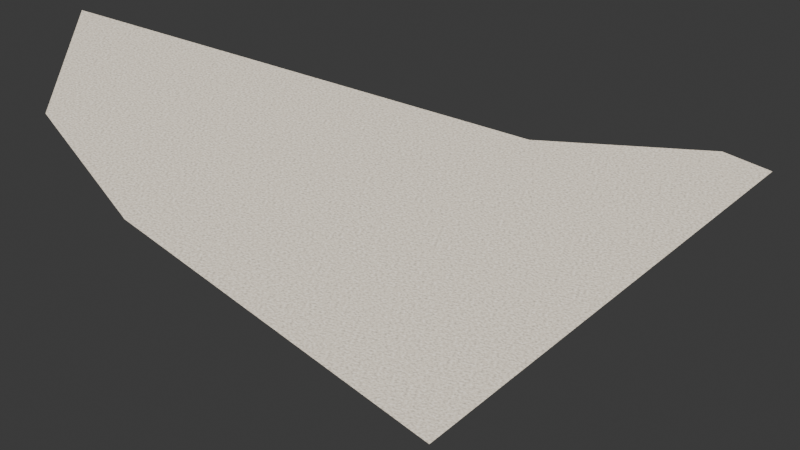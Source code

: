 # Source: sljunak.blend  (saved by Blender 4.5.90; exported with 4.5.12 LTS)
import bpy
from mathutils import Matrix  # noqa: F401  (used for matrix-valued properties, if any)

bpy.ops.wm.read_factory_settings(use_empty=True)
scene = bpy.context.scene
scene.name = 'Scene'

# ---- collections
col_collection = bpy.data.collections.new('Collection'); scene.collection.children.link(col_collection)

# ---- materials (node trees are filled in below, after node groups)
mat_sljunak = bpy.data.materials.new('sljunak')

# ---- material node trees
mat_sljunak.use_nodes = True; mat_sljunak.node_tree.nodes.clear()
_N = mat_sljunak.node_tree.nodes; _L = mat_sljunak.node_tree.links
n0 = _N.new('ShaderNodeBsdfPrincipled'); n0.name = 'Principled BSDF'; n0.location = (-200, 100)
n0.inputs[2].default_value = 0.9
n1 = _N.new('ShaderNodeOutputMaterial'); n1.name = 'Material Output'; n1.location = (200, 100)
n2 = _N.new('ShaderNodeTexNoise'); n2.name = 'Noise Texture'; n2.location = (-763, -39)
n2.inputs[2].default_value = 300.0
n3 = _N.new('ShaderNodeValToRGB'); n3.name = 'Color Ramp'; n3.location = (-567, -35)
while len(n3.color_ramp.elements) > 1: n3.color_ramp.elements.remove(n3.color_ramp.elements[-1])
n3.color_ramp.elements[0].position = 0.0; n3.color_ramp.elements[0].color = (0.07036, 0.07036, 0.06125, 1.0)
_e = n3.color_ramp.elements.new(0.5); _e.color = (0.5089, 0.4508, 0.3663, 1.0)
_e = n3.color_ramp.elements.new(1.0); _e.color = (0.7991, 0.7529, 0.6724, 1.0)
n4 = _N.new('ShaderNodeBump'); n4.name = 'Bump'; n4.location = (-686, 192)
n4.inputs[0].default_value = 0.25
n4.inputs[1].default_value = 0.1
_L.new(n0.outputs[0], n1.inputs[0])
_L.new(n3.outputs[0], n0.inputs[0])
_L.new(n2.outputs[0], n3.inputs[0])
_L.new(n4.outputs[0], n0.inputs[5])
n1.is_active_output = True

# ---- world
world_world = bpy.data.worlds.new('World'); scene.world = world_world
world_world.use_nodes = True; world_world.node_tree.nodes.clear()
_N = world_world.node_tree.nodes; _L = world_world.node_tree.links
n0 = _N.new('ShaderNodeOutputWorld'); n0.name = 'World Output'; n0.location = (200, 100)
n1 = _N.new('ShaderNodeBackground'); n1.name = 'Background'; n1.location = (-200, 100)
n1.inputs[0].default_value = (0.05088, 0.05088, 0.05088, 1.0)
_L.new(n1.outputs[0], n0.inputs[0])
n0.is_active_output = True
world_world.color = (0.05088, 0.05088, 0.05088)
world_world.sun_shadow_jitter_overblur = 0.0

# ---- cameras
cam_camera = bpy.data.cameras.new('Camera')
cam_camera.clip_end = 100.0
cam_camera.ortho_scale = 7.314

# ---- lights
light_light = bpy.data.lights.new('Light', 'SUN')
light_light.angle = 0.1993
light_light.energy = 5.0
light_light.shadow_soft_size = 0.1
light_light.shadow_cascade_max_distance = 1000.0

# ---- meshes
me_plane_016 = bpy.data.meshes.new('Plane.016')
me_plane_016.from_pydata([(-5.458, -0.5848, 6.839e-09), (1.556, -4.86, 0.0), (-6.367, 2.278, -6.839e-09), (4.823, 1.245, 0.0), (1.466, 0.9457, 0.0), (4.122, 1.505, 0.0), (-3.259, -2.435, 0.0)], [], [(0, 6, 1, 3, 5, 4, 2)])
_uv = me_plane_016.uv_layers.new(name='UVMap')
_uv.uv.foreach_set('vector', [0.0, 0.0, 0.5, 0.0, 1.0, 0.0, 1.0, 1.0, 0.75, 1.0, 0.5, 1.0, 0.0, 1.0])
me_plane_016.materials.append(mat_sljunak)
me_plane_016.update()

# ---- objects
ob_light = bpy.data.objects.new('Light', light_light)
ob_camera = bpy.data.objects.new('Camera', cam_camera)
ob_sljunak_1 = bpy.data.objects.new('sljunak_1', me_plane_016)

# ---- transforms, parenting, visibility, modifiers, constraints
ob_light.location = (0.0, 0.0, 0.0)
ob_light.lock_rotations_4d = False
ob_light.empty_display_type = 'ARROWS'
ob_light.color = (0.0, 0.0, 0.0, 0.0)
ob_light.lineart.crease_threshold = 0.0
ob_camera.location = (6.799, -23.47, 19.71)
ob_camera.rotation_euler = (0.8345, -8.099e-06, 0.2966)
ob_camera.lock_rotations_4d = False
ob_camera.empty_display_type = 'ARROWS'
ob_camera.color = (0.0, 0.0, 0.0, 0.0)
ob_camera.display_type = 'WIRE'
ob_camera.lineart.crease_threshold = 0.0
ob_sljunak_1.location = (0.0, 0.0, 0.08038)
ob_sljunak_1.scale = (2.015, 1.917, 2.179)

# ---- collection membership
col_collection.objects.link(ob_light)
col_collection.objects.link(ob_camera)
col_collection.objects.link(ob_sljunak_1)

# ---- scene / render settings (as saved in the file)
scene.camera = ob_camera
scene.frame_start = 1; scene.frame_end = 250; scene.frame_set(1)
scene.render.engine = 'BLENDER_EEVEE_NEXT'
bpy.context.view_layer.update()
